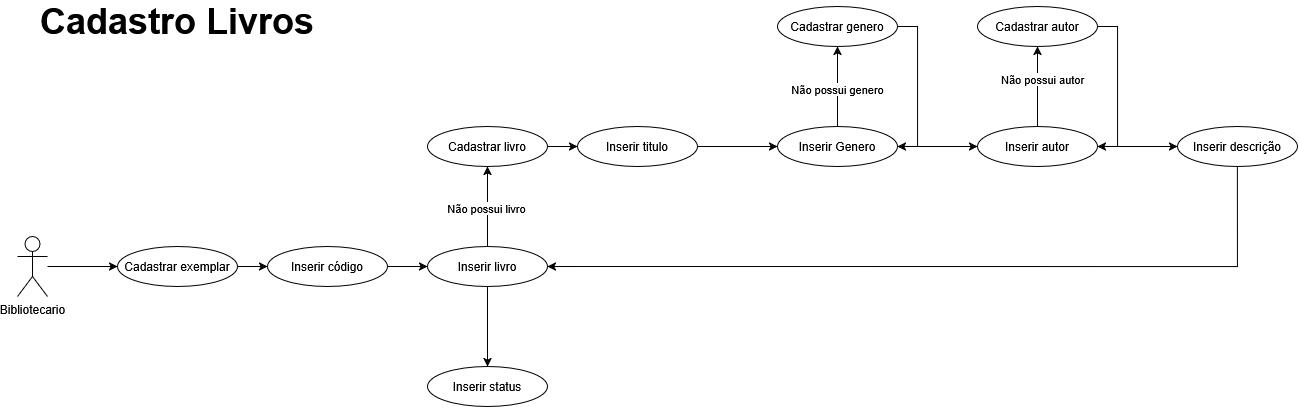

The diagram above was exported from draw.io. Its source (the exported page's mxGraphModel, read from the mxfile embedded in the PNG):
<mxGraphModel dx="1307" dy="751" grid="1" gridSize="10" guides="1" tooltips="1" connect="1" arrows="1" fold="1" page="1" pageScale="1" pageWidth="4681" pageHeight="3300" math="0" shadow="0">
  <root>
    <mxCell id="0" />
    <mxCell id="1" parent="0" />
    <mxCell id="TszOwCajKM6-VmlqWeys-36" edge="1" parent="1" source="TszOwCajKM6-VmlqWeys-1" style="edgeStyle=orthogonalEdgeStyle;rounded=0;orthogonalLoop=1;jettySize=auto;html=1;" target="TszOwCajKM6-VmlqWeys-5" value="">
      <mxGeometry relative="1" as="geometry" />
    </mxCell>
    <mxCell id="TszOwCajKM6-VmlqWeys-1" parent="1" style="shape=umlActor;verticalLabelPosition=bottom;verticalAlign=top;html=1;outlineConnect=0;" value="Bibliotecario" vertex="1">
      <mxGeometry height="60" width="30" x="120" y="290" as="geometry" />
    </mxCell>
    <mxCell id="TszOwCajKM6-VmlqWeys-28" edge="1" parent="1" source="TszOwCajKM6-VmlqWeys-5" style="edgeStyle=orthogonalEdgeStyle;rounded=0;orthogonalLoop=1;jettySize=auto;html=1;" target="TszOwCajKM6-VmlqWeys-27" value="">
      <mxGeometry relative="1" as="geometry" />
    </mxCell>
    <mxCell id="TszOwCajKM6-VmlqWeys-5" parent="1" style="ellipse;whiteSpace=wrap;html=1;" value="Cadastrar exemplar" vertex="1">
      <mxGeometry height="40" width="120" x="220" y="300" as="geometry" />
    </mxCell>
    <mxCell id="TszOwCajKM6-VmlqWeys-9" edge="1" parent="1" source="TszOwCajKM6-VmlqWeys-6" style="edgeStyle=orthogonalEdgeStyle;rounded=0;orthogonalLoop=1;jettySize=auto;html=1;" target="TszOwCajKM6-VmlqWeys-8" value="">
      <mxGeometry relative="1" as="geometry" />
    </mxCell>
    <mxCell id="TszOwCajKM6-VmlqWeys-6" parent="1" style="ellipse;whiteSpace=wrap;html=1;" value="Cadastrar livro" vertex="1">
      <mxGeometry height="40" width="120" x="530" y="180" as="geometry" />
    </mxCell>
    <mxCell id="TszOwCajKM6-VmlqWeys-11" edge="1" parent="1" source="TszOwCajKM6-VmlqWeys-8" style="edgeStyle=orthogonalEdgeStyle;rounded=0;orthogonalLoop=1;jettySize=auto;html=1;" target="TszOwCajKM6-VmlqWeys-10" value="">
      <mxGeometry relative="1" as="geometry" />
    </mxCell>
    <mxCell id="TszOwCajKM6-VmlqWeys-8" parent="1" style="ellipse;whiteSpace=wrap;html=1;" value="Inserir titulo" vertex="1">
      <mxGeometry height="40" width="120" x="680" y="180" as="geometry" />
    </mxCell>
    <mxCell id="TszOwCajKM6-VmlqWeys-13" edge="1" parent="1" source="TszOwCajKM6-VmlqWeys-10" style="edgeStyle=orthogonalEdgeStyle;rounded=0;orthogonalLoop=1;jettySize=auto;html=1;" target="TszOwCajKM6-VmlqWeys-12" value="">
      <mxGeometry relative="1" as="geometry" />
    </mxCell>
    <mxCell id="TszOwCajKM6-VmlqWeys-15" connectable="0" parent="TszOwCajKM6-VmlqWeys-13" style="edgeLabel;html=1;align=center;verticalAlign=middle;resizable=0;points=[];" value="Não possui genero" vertex="1">
      <mxGeometry relative="1" x="-0.0583" y="1" as="geometry">
        <mxPoint as="offset" />
      </mxGeometry>
    </mxCell>
    <mxCell id="TszOwCajKM6-VmlqWeys-17" edge="1" parent="1" source="TszOwCajKM6-VmlqWeys-10" style="edgeStyle=orthogonalEdgeStyle;rounded=0;orthogonalLoop=1;jettySize=auto;html=1;" target="TszOwCajKM6-VmlqWeys-16" value="">
      <mxGeometry relative="1" as="geometry" />
    </mxCell>
    <mxCell id="TszOwCajKM6-VmlqWeys-10" parent="1" style="ellipse;whiteSpace=wrap;html=1;" value="Inserir Genero" vertex="1">
      <mxGeometry height="40" width="120" x="880" y="180" as="geometry" />
    </mxCell>
    <mxCell id="TszOwCajKM6-VmlqWeys-14" edge="1" parent="1" source="TszOwCajKM6-VmlqWeys-12" style="edgeStyle=orthogonalEdgeStyle;rounded=0;orthogonalLoop=1;jettySize=auto;html=1;entryX=1;entryY=0.5;entryDx=0;entryDy=0;" target="TszOwCajKM6-VmlqWeys-10">
      <mxGeometry relative="1" as="geometry">
        <Array as="points">
          <mxPoint x="1020" y="80" />
          <mxPoint x="1020" y="200" />
        </Array>
      </mxGeometry>
    </mxCell>
    <mxCell id="TszOwCajKM6-VmlqWeys-12" parent="1" style="ellipse;whiteSpace=wrap;html=1;" value="Cadastrar genero" vertex="1">
      <mxGeometry height="40" width="120" x="880" y="60" as="geometry" />
    </mxCell>
    <mxCell id="TszOwCajKM6-VmlqWeys-19" edge="1" parent="1" source="TszOwCajKM6-VmlqWeys-16" style="edgeStyle=orthogonalEdgeStyle;rounded=0;orthogonalLoop=1;jettySize=auto;html=1;" target="TszOwCajKM6-VmlqWeys-18" value="">
      <mxGeometry relative="1" as="geometry" />
    </mxCell>
    <mxCell id="TszOwCajKM6-VmlqWeys-21" connectable="0" parent="TszOwCajKM6-VmlqWeys-19" style="edgeLabel;html=1;align=center;verticalAlign=middle;resizable=0;points=[];" value="Não possui autor" vertex="1">
      <mxGeometry relative="1" x="0.1708" y="-4" as="geometry">
        <mxPoint y="-1" as="offset" />
      </mxGeometry>
    </mxCell>
    <mxCell id="TszOwCajKM6-VmlqWeys-23" edge="1" parent="1" source="TszOwCajKM6-VmlqWeys-16" style="edgeStyle=orthogonalEdgeStyle;rounded=0;orthogonalLoop=1;jettySize=auto;html=1;" target="TszOwCajKM6-VmlqWeys-22" value="">
      <mxGeometry relative="1" as="geometry" />
    </mxCell>
    <mxCell id="TszOwCajKM6-VmlqWeys-16" parent="1" style="ellipse;whiteSpace=wrap;html=1;" value="Inserir autor" vertex="1">
      <mxGeometry height="40" width="120" x="1080" y="180" as="geometry" />
    </mxCell>
    <mxCell id="TszOwCajKM6-VmlqWeys-20" edge="1" parent="1" source="TszOwCajKM6-VmlqWeys-18" style="edgeStyle=orthogonalEdgeStyle;rounded=0;orthogonalLoop=1;jettySize=auto;html=1;entryX=1;entryY=0.5;entryDx=0;entryDy=0;" target="TszOwCajKM6-VmlqWeys-16">
      <mxGeometry relative="1" as="geometry">
        <Array as="points">
          <mxPoint x="1220" y="80" />
          <mxPoint x="1220" y="200" />
        </Array>
      </mxGeometry>
    </mxCell>
    <mxCell id="TszOwCajKM6-VmlqWeys-18" parent="1" style="ellipse;whiteSpace=wrap;html=1;" value="Cadastrar autor" vertex="1">
      <mxGeometry height="40" width="120" x="1080" y="60" as="geometry" />
    </mxCell>
    <mxCell id="TszOwCajKM6-VmlqWeys-35" edge="1" parent="1" source="TszOwCajKM6-VmlqWeys-22" style="edgeStyle=orthogonalEdgeStyle;rounded=0;orthogonalLoop=1;jettySize=auto;html=1;entryX=1;entryY=0.5;entryDx=0;entryDy=0;" target="TszOwCajKM6-VmlqWeys-29">
      <mxGeometry relative="1" as="geometry">
        <Array as="points">
          <mxPoint x="1340" y="320" />
        </Array>
      </mxGeometry>
    </mxCell>
    <mxCell id="TszOwCajKM6-VmlqWeys-22" parent="1" style="ellipse;whiteSpace=wrap;html=1;" value="Inserir descrição" vertex="1">
      <mxGeometry height="40" width="120" x="1280" y="180" as="geometry" />
    </mxCell>
    <mxCell id="TszOwCajKM6-VmlqWeys-30" edge="1" parent="1" source="TszOwCajKM6-VmlqWeys-27" style="edgeStyle=orthogonalEdgeStyle;rounded=0;orthogonalLoop=1;jettySize=auto;html=1;" target="TszOwCajKM6-VmlqWeys-29" value="">
      <mxGeometry relative="1" as="geometry" />
    </mxCell>
    <mxCell id="TszOwCajKM6-VmlqWeys-27" parent="1" style="ellipse;whiteSpace=wrap;html=1;" value="Inserir código" vertex="1">
      <mxGeometry height="40" width="120" x="370" y="300" as="geometry" />
    </mxCell>
    <mxCell id="TszOwCajKM6-VmlqWeys-31" edge="1" parent="1" source="TszOwCajKM6-VmlqWeys-29" style="edgeStyle=orthogonalEdgeStyle;rounded=0;orthogonalLoop=1;jettySize=auto;html=1;" target="TszOwCajKM6-VmlqWeys-6" value="">
      <mxGeometry relative="1" as="geometry" />
    </mxCell>
    <mxCell id="TszOwCajKM6-VmlqWeys-32" connectable="0" parent="TszOwCajKM6-VmlqWeys-31" style="edgeLabel;html=1;align=center;verticalAlign=middle;resizable=0;points=[];" value="Não possui livro" vertex="1">
      <mxGeometry relative="1" x="-0.0387" y="2" as="geometry">
        <mxPoint as="offset" />
      </mxGeometry>
    </mxCell>
    <mxCell id="TszOwCajKM6-VmlqWeys-34" edge="1" parent="1" source="TszOwCajKM6-VmlqWeys-29" style="edgeStyle=orthogonalEdgeStyle;rounded=0;orthogonalLoop=1;jettySize=auto;html=1;" target="TszOwCajKM6-VmlqWeys-33" value="">
      <mxGeometry relative="1" as="geometry" />
    </mxCell>
    <mxCell id="TszOwCajKM6-VmlqWeys-29" parent="1" style="ellipse;whiteSpace=wrap;html=1;" value="Inserir livro" vertex="1">
      <mxGeometry height="40" width="120" x="530" y="300" as="geometry" />
    </mxCell>
    <mxCell id="TszOwCajKM6-VmlqWeys-33" parent="1" style="ellipse;whiteSpace=wrap;html=1;" value="Inserir status" vertex="1">
      <mxGeometry height="40" width="120" x="530" y="420" as="geometry" />
    </mxCell>
    <mxCell id="UDLwj_wfcdSP_8x_2MPL-1" parent="1" style="text;html=1;whiteSpace=wrap;strokeColor=none;fillColor=none;align=center;verticalAlign=middle;rounded=0;" value="&lt;font style=&quot;font-size: 36px;&quot;&gt;&lt;b&gt;Cadastro Livros&lt;/b&gt;&lt;/font&gt;" vertex="1">
      <mxGeometry height="30" width="300" x="130" y="60" as="geometry" />
    </mxCell>
  </root>
</mxGraphModel>